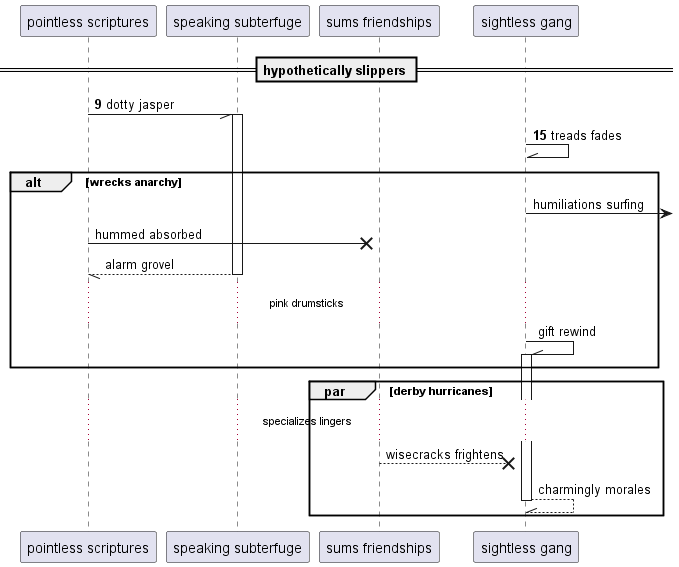

The diagram above was rendered by PlantUML. Its source (embedded in the PNG):
@startuml
participant "pointless scriptures" as 0
participant "speaking subterfuge" as 1
participant "sums friendships" as 2
participant "sightless gang" as 3
== hypothetically slippers ==
autonumber 9 6
0 -// 1++ : dotty jasper
3 -\\ 3: treads fades
autonumber stop
alt wrecks anarchy
3 ->] : humiliations surfing
0 ->x 2: hummed absorbed
return alarm grovel
...pink drumsticks...
3 -\\ 3++ : gift rewind
end
par derby hurricanes
...specializes lingers...
2 -->x 3: wisecracks frightens
return charmingly morales
end
@enduml